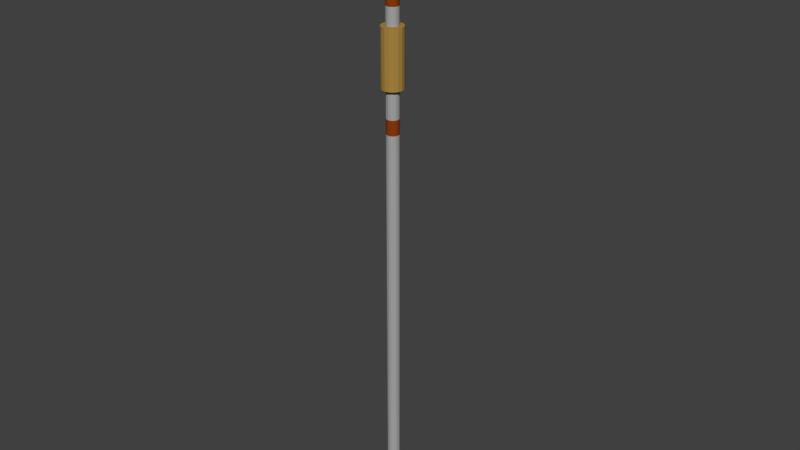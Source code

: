 # Source: Brake_Stick.blend  (saved by Blender 2.79.0; exported with 4.5.12 LTS)
import bpy
from mathutils import Matrix  # noqa: F401  (used for matrix-valued properties, if any)

bpy.ops.wm.read_factory_settings(use_empty=True)
scene = bpy.context.scene
scene.name = 'Scene'

# ---- collections
col_collection_1 = bpy.data.collections.new('Collection 1'); scene.collection.children.link(col_collection_1)

# ---- materials (node trees are filled in below, after node groups)
mat_material_001 = bpy.data.materials.new('Material.001')
mat_material_001.alpha_threshold = 0.0
mat_material_001.use_transparent_shadow = False
mat_material_001.diffuse_color = (0.3824, 0.3824, 0.3824, 1.0)
mat_material_001.roughness = 0.5
mat_material_002 = bpy.data.materials.new('Material.002')
mat_material_002.alpha_threshold = 0.0
mat_material_002.use_transparent_shadow = False
mat_material_002.diffuse_color = (0.2613, 0.04433, 0.0043, 1.0)
mat_material_002.roughness = 0.5
mat_material_003 = bpy.data.materials.new('Material.003')
mat_material_003.alpha_threshold = 0.0
mat_material_003.use_transparent_shadow = False
mat_material_003.diffuse_color = (0.402, 0.2445, 0.05501, 1.0)
mat_material_003.roughness = 0.5
mat_material_004 = bpy.data.materials.new('Material.004')
mat_material_004.alpha_threshold = 0.0
mat_material_004.use_transparent_shadow = False
mat_material_004.diffuse_color = (0.1973, 0.1973, 0.1973, 1.0)
mat_material_004.roughness = 0.5

# ---- material node trees

# ---- world
world_world = bpy.data.worlds.new('World'); scene.world = world_world
world_world.color = (0.05088, 0.05088, 0.05088)
world_world.use_sun_shadow = False
world_world.sun_shadow_jitter_overblur = 0.0
world_world.cycles.sampling_method = 'MANUAL'

# ---- meshes
me_cylinder = bpy.data.meshes.new('Cylinder')
me_cylinder.from_pydata([(1.458e-05, 0.9, -55.64), (1.458e-05, 0.9, -53.84), (0.3444, 0.8315, -55.64), (0.3444, 0.8315, -53.84), (0.6364, 0.6364, -55.64), (0.6364, 0.6364, -53.84), (0.8315, 0.3444, -55.64), (0.8315, 0.3444, -53.84), (0.9, -3.758e-08, -55.64), (0.9, -3.758e-08, -53.84), (0.8315, -0.3444, -55.64), (0.8315, -0.3444, -53.84), (0.6364, -0.6364, -55.64), (0.6364, -0.6364, -53.84), (0.3444, -0.8315, -55.64), (0.3444, -0.8315, -53.84), (1.471e-05, -0.9, -55.64), (1.471e-05, -0.9, -53.84), (-0.3444, -0.8315, -55.64), (-0.3444, -0.8315, -53.84), (-0.6364, -0.6364, -55.64), (-0.6364, -0.6364, -53.84), (-0.8315, -0.3444, -55.64), (-0.8315, -0.3444, -53.84), (-0.9, 1.249e-08, -55.64), (-0.9, 1.249e-08, -53.84), (-0.8315, 0.3444, -55.64), (-0.8315, 0.3444, -53.84), (-0.6364, 0.6364, -55.64), (-0.6364, 0.6364, -53.84), (-0.3444, 0.8315, -55.64), (-0.3444, 0.8315, -53.84), (0.3444, 0.8315, -52.24), (1.464e-05, 0.9, -52.24), (0.6364, 0.6364, -52.24), (0.8315, 0.3444, -52.24), (0.9, -3.758e-08, -52.24), (0.8315, -0.3444, -52.24), (0.6364, -0.6364, -52.24), (0.3444, -0.8315, -52.24), (1.477e-05, -0.9, -52.24), (-0.3444, -0.8315, -52.24), (-0.6364, -0.6364, -52.24), (-0.8315, -0.3444, -52.24), (-0.9, 1.249e-08, -52.24), (-0.8315, 0.3444, -52.24), (-0.6364, 0.6364, -52.24), (-0.3444, 0.8315, -52.24), (0.3444, 0.8315, 1.364), (1.464e-05, 0.9, 1.364), (0.6364, 0.6364, 1.364), (0.8315, 0.3444, 1.364), (0.9, -3.758e-08, 1.364), (0.8315, -0.3444, 1.364), (0.6364, -0.6364, 1.364), (0.3444, -0.8315, 1.364), (1.477e-05, -0.9, 1.364), (-0.3444, -0.8315, 1.364), (-0.6364, -0.6364, 1.364), (-0.8315, -0.3444, 1.364), (-0.9, 1.249e-08, 1.364), (-0.8315, 0.3444, 1.364), (-0.6364, 0.6364, 1.364), (-0.3444, 0.8315, 1.364), (0.3444, 0.8315, 3.463), (1.407e-05, 0.9, 3.463), (0.6364, 0.6364, 3.463), (0.8315, 0.3444, 3.463), (0.9, -3.758e-08, 3.463), (0.8315, -0.3444, 3.463), (0.6364, -0.6364, 3.463), (0.3444, -0.8315, 3.463), (1.42e-05, -0.9, 3.463), (-0.3444, -0.8315, 3.463), (-0.6364, -0.6364, 3.463), (-0.8315, -0.3444, 3.463), (-0.9, 1.249e-08, 3.463), (-0.8315, 0.3444, 3.463), (-0.6364, 0.6364, 3.463), (-0.3444, 0.8315, 3.463), (0.3444, 0.8315, 7.415), (-6.451e-06, 0.9, 7.415), (0.6364, 0.6364, 7.415), (0.8315, 0.3444, 7.415), (0.9, -3.758e-08, 7.415), (0.8315, -0.3444, 7.415), (0.6364, -0.6364, 7.415), (0.3444, -0.8315, 7.415), (-6.315e-06, -0.9, 7.415), (-0.3444, -0.8315, 7.415), (-0.6364, -0.6364, 7.415), (-0.8315, -0.3444, 7.415), (-0.9, 1.249e-08, 7.415), (-0.8315, 0.3444, 7.415), (-0.6364, 0.6364, 7.415), (-0.3444, 0.8315, 7.415), (0.5855, 1.414, 7.415), (-6.502e-06, 1.53, 7.415), (1.082, 1.082, 7.415), (1.414, 0.5855, 7.415), (1.53, -6.929e-08, 7.415), (1.414, -0.5855, 7.415), (1.082, -1.082, 7.415), (0.5855, -1.414, 7.415), (-6.271e-06, -1.53, 7.415), (-0.5855, -1.414, 7.415), (-1.082, -1.082, 7.415), (-1.414, -0.5855, 7.415), (-1.53, 1.583e-08, 7.415), (-1.414, 0.5855, 7.415), (-1.082, 1.082, 7.415), (-0.5855, 1.414, 7.415), (0.5855, 1.414, 15.44), (-9.209e-08, 1.53, 15.44), (1.082, 1.082, 15.44), (1.414, 0.5855, 15.44), (1.53, -6.929e-08, 15.44), (1.414, -0.5855, 15.44), (1.082, -1.082, 15.44), (0.5855, -1.414, 15.44), (1.389e-07, -1.53, 15.44), (-0.5855, -1.414, 15.44), (-1.082, -1.082, 15.44), (-1.414, -0.5855, 15.44), (-1.53, 1.583e-08, 15.44), (-1.414, 0.5855, 15.44), (-1.082, 1.082, 15.44), (-0.5855, 1.414, 15.44), (0.3415, 0.8244, 15.44), (-5.011e-08, 0.8923, 15.44), (0.6309, 0.6309, 15.44), (0.8244, 0.3415, 15.44), (0.8923, -4.169e-08, 15.44), (0.8244, -0.3415, 15.44), (0.6309, -0.6309, 15.44), (0.3415, -0.8244, 15.44), (8.463e-08, -0.8923, 15.44), (-0.3415, -0.8244, 15.44), (-0.6309, -0.6309, 15.44), (-0.8244, -0.3415, 15.44), (-0.8923, 7.954e-09, 15.44), (-0.8244, 0.3415, 15.44), (-0.6309, 0.6309, 15.44), (-0.3415, 0.8244, 15.44), (0.3415, 0.8244, 17.91), (-1.02e-05, 0.8923, 17.91), (0.6309, 0.6309, 17.91), (0.8244, 0.3415, 17.91), (0.8923, -4.169e-08, 17.91), (0.8244, -0.3415, 17.91), (0.6309, -0.6309, 17.91), (0.3415, -0.8244, 17.91), (-1.006e-05, -0.8923, 17.91), (-0.3415, -0.8244, 17.91), (-0.631, -0.6309, 17.91), (-0.8244, -0.3415, 17.91), (-0.8923, 7.954e-09, 17.91), (-0.8244, 0.3415, 17.91), (-0.631, 0.6309, 17.91), (-0.3415, 0.8244, 17.91), (0.3414, 0.8244, 19.77), (-1.745e-05, 0.8923, 19.77), (0.6309, 0.6309, 19.77), (0.8244, 0.3415, 19.77), (0.8923, -4.169e-08, 19.77), (0.8244, -0.3415, 19.77), (0.6309, -0.6309, 19.77), (0.3414, -0.8244, 19.77), (-1.731e-05, -0.8923, 19.77), (-0.3415, -0.8244, 19.77), (-0.631, -0.6309, 19.77), (-0.8244, -0.3415, 19.77), (-0.8923, 7.954e-09, 19.77), (-0.8244, 0.3415, 19.77), (-0.631, 0.6309, 19.77), (-0.3415, 0.8244, 19.77), (0.3415, 0.8244, 22.85), (-1.02e-05, 0.8923, 22.85), (0.6309, 0.6309, 22.85), (0.8244, 0.3415, 22.85), (0.8923, -4.169e-08, 22.85), (0.8244, -0.3415, 22.85), (0.6309, -0.6309, 22.85), (0.3415, -0.8244, 22.85), (-1.006e-05, -0.8923, 22.85), (-0.3415, -0.8244, 22.85), (-0.631, -0.6309, 22.85), (-0.8244, -0.3415, 22.85), (-0.8923, 7.954e-09, 22.85), (-0.8244, 0.3415, 22.85), (-0.631, 0.6309, 22.85), (-0.3415, 0.8244, 22.85), (0.461, 1.113, 22.85), (-1.022e-05, 1.205, 22.85), (0.8518, 0.8518, 22.85), (1.113, 0.461, 22.85), (1.205, -5.284e-08, 22.85), (1.113, -0.461, 22.85), (0.8518, -0.8518, 22.85), (0.461, -1.113, 22.85), (-1.004e-05, -1.205, 22.85), (-0.461, -1.113, 22.85), (-0.8518, -0.8518, 22.85), (-1.113, -0.461, 22.85), (-1.205, 1.418e-08, 22.85), (-1.113, 0.461, 22.85), (-0.8518, 0.8518, 22.85), (-0.461, 1.113, 22.85), (0.3319, 0.6021, 27.79), (-1.231e-05, 0.6021, 27.79), (0.6133, 0.6021, 27.79), (0.8766, 0.6025, 27.79), (0.8767, 2.124e-05, 27.79), (0.8769, -0.6023, 27.79), (0.7359, -0.6021, 27.79), (0.3983, -0.6021, 27.79), (-1.217e-05, -0.6021, 27.79), (-0.3983, -0.6021, 27.79), (-0.8415, -0.6021, 27.79), (-0.8415, -0.6021, 27.79), (-0.8415, 1.889e-08, 27.79), (-0.8415, 0.602, 27.79), (-0.6133, 0.6021, 27.79), (-0.3319, 0.6021, 27.79), (0.3319, 0.1629, 27.79), (-1.231e-05, 0.1629, 27.79), (0.6133, 0.1629, 27.79), (0.8766, 0.163, 27.79), (0.8767, 5.695e-06, 27.79), (0.8769, -0.1629, 27.79), (0.7359, -0.1629, 27.79), (0.3983, -0.1629, 27.79), (-1.217e-05, -0.1629, 27.79), (-0.3983, -0.1629, 27.79), (-0.8415, -0.1629, 27.79), (-0.8415, -0.1629, 27.79), (-0.8415, -4.652e-08, 27.79), (-0.8415, 0.1629, 27.79), (-0.6133, 0.1629, 27.79), (-0.3319, 0.1629, 27.79), (-0.8415, 0.1629, 30.26), (-0.8415, -0.1629, 29.85), (1.241, 0.163, 30.75), (0.8766, 0.163, 29.65), (1.241, -0.1629, 30.75), (0.8769, -0.1629, 29.65), (-0.8415, -0.1629, 30.26), (-0.8415, 0.1629, 29.85), (-0.8415, 0.1629, 30.06), (-0.8415, -0.1629, 29.85), (-0.8415, -0.1629, 29.65), (-0.8415, -0.1629, 29.65), (-0.8415, -0.1629, 30.06), (-0.8415, 0.1629, 29.65), (-0.8415, -0.1629, 30.06), (-0.8415, -0.1629, 30.26), (1.067, 0.163, 30.38), (0.9188, 0.163, 30.04), (0.9191, -0.1629, 30.04), (1.067, -0.1629, 30.38), (-0.8415, 0.1629, 32.12), (1.241, 0.163, 31.63), (1.241, -0.1629, 31.63), (-0.8415, -0.1629, 32.12), (-0.8415, -0.1629, 32.12), (-0.8415, 0.1629, 32.73), (0.7263, 0.163, 32.73), (0.7266, -0.1629, 32.73), (-0.8415, -0.1629, 32.73), (-0.8415, -0.1629, 32.73), (0.9736, -0.1629, 32.0), (0.7884, -0.1629, 32.53), (-0.8415, -0.1629, 32.53), (-0.8415, -0.1629, 32.32), (-0.8415, 0.1629, 32.32), (-0.8415, 0.1629, 32.53), (0.7881, 0.163, 32.53), (0.9733, 0.163, 32.0), (-0.8415, -0.1629, 32.53), (-0.8415, -0.1629, 32.32), (1.457, 0.1633, 30.93), (1.458, -0.1626, 30.93), (1.457, 0.1633, 31.45), (1.458, -0.1626, 31.45), (1.766, 0.1636, 31.03), (1.766, -0.1623, 31.03), (1.766, 0.1636, 31.35), (1.766, -0.1623, 31.35), (2.075, 0.1639, 31.03), (2.075, -0.162, 31.03), (2.075, 0.1639, 31.35), (2.075, -0.162, 31.35), (2.384, 0.1642, 30.89), (2.384, -0.1617, 30.89), (2.384, 0.1642, 31.49), (2.384, -0.1617, 31.49), (2.692, 0.1645, 30.62), (2.693, -0.1614, 30.62), (2.692, 0.1645, 31.76), (2.693, -0.1614, 31.76), (3.125, 0.1649, 29.77), (3.125, -0.161, 29.77), (3.125, 0.1649, 32.61), (3.125, -0.161, 32.61), (3.248, 0.165, 29.65), (3.248, -0.1609, 29.65), (3.248, 0.165, 32.73), (3.248, -0.1609, 32.73), (3.402, 0.1652, 29.6), (3.402, -0.1607, 29.6), (3.402, 0.1652, 32.78), (3.402, -0.1607, 32.78), (3.773, 0.1658, 29.6), (3.773, -0.1601, 29.6), (3.773, 0.1658, 32.78), (3.773, -0.1601, 32.78), (3.874, 0.1658, 29.76), (3.874, -0.1601, 29.76), (3.874, 0.1658, 32.62), (3.874, -0.1601, 32.62), (-0.8415, 0.1629, 33.35), (0.7263, 0.163, 33.35), (0.7266, -0.1629, 33.35), (-0.8415, -0.1629, 33.35), (-0.8415, -0.1629, 33.35)], [], [(0, 1, 3, 2), (2, 3, 5, 4), (4, 5, 7, 6), (6, 7, 9, 8), (8, 9, 11, 10), (10, 11, 13, 12), (12, 13, 15, 14), (14, 15, 17, 16), (16, 17, 19, 18), (18, 19, 21, 20), (20, 21, 23, 22), (22, 23, 25, 24), (24, 25, 27, 26), (26, 27, 29, 28), (13, 11, 37, 38), (28, 29, 31, 30), (30, 31, 1, 0), (0, 2, 4, 6, 8, 10, 12, 14, 16, 18, 20, 22, 24, 26, 28, 30), (38, 37, 53, 54), (23, 21, 42, 43), (1, 31, 47, 33), (9, 7, 35, 36), (19, 17, 40, 41), (29, 27, 45, 46), (5, 3, 32, 34), (15, 13, 38, 39), (25, 23, 43, 44), (11, 9, 36, 37), (21, 19, 41, 42), (31, 29, 46, 47), (7, 5, 34, 35), (17, 15, 39, 40), (3, 1, 33, 32), (27, 25, 44, 45), (59, 58, 74, 75), (46, 45, 61, 62), (39, 38, 54, 55), (47, 46, 62, 63), (40, 39, 55, 56), (32, 33, 49, 48), (33, 47, 63, 49), (41, 40, 56, 57), (34, 32, 48, 50), (42, 41, 57, 58), (35, 34, 50, 51), (43, 42, 58, 59), (36, 35, 51, 52), (44, 43, 59, 60), (37, 36, 52, 53), (45, 44, 60, 61), (65, 79, 95, 81), (52, 51, 67, 68), (60, 59, 75, 76), (53, 52, 68, 69), (61, 60, 76, 77), (54, 53, 69, 70), (62, 61, 77, 78), (55, 54, 70, 71), (63, 62, 78, 79), (56, 55, 71, 72), (48, 49, 65, 64), (49, 63, 79, 65), (57, 56, 72, 73), (50, 48, 64, 66), (58, 57, 73, 74), (51, 50, 66, 67), (94, 93, 109, 110), (73, 72, 88, 89), (66, 64, 80, 82), (74, 73, 89, 90), (67, 66, 82, 83), (75, 74, 90, 91), (68, 67, 83, 84), (76, 75, 91, 92), (69, 68, 84, 85), (77, 76, 92, 93), (70, 69, 85, 86), (78, 77, 93, 94), (71, 70, 86, 87), (79, 78, 94, 95), (72, 71, 87, 88), (64, 65, 81, 80), (100, 99, 115, 116), (87, 86, 102, 103), (95, 94, 110, 111), (88, 87, 103, 104), (80, 81, 97, 96), (81, 95, 111, 97), (89, 88, 104, 105), (82, 80, 96, 98), (90, 89, 105, 106), (83, 82, 98, 99), (91, 90, 106, 107), (84, 83, 99, 100), (92, 91, 107, 108), (85, 84, 100, 101), (93, 92, 108, 109), (86, 85, 101, 102), (121, 120, 136, 137), (108, 107, 123, 124), (101, 100, 116, 117), (109, 108, 124, 125), (102, 101, 117, 118), (110, 109, 125, 126), (103, 102, 118, 119), (111, 110, 126, 127), (104, 103, 119, 120), (96, 97, 113, 112), (97, 111, 127, 113), (105, 104, 120, 121), (98, 96, 112, 114), (106, 105, 121, 122), (99, 98, 114, 115), (107, 106, 122, 123), (142, 141, 157, 158), (114, 112, 128, 130), (122, 121, 137, 138), (115, 114, 130, 131), (123, 122, 138, 139), (116, 115, 131, 132), (124, 123, 139, 140), (117, 116, 132, 133), (125, 124, 140, 141), (118, 117, 133, 134), (126, 125, 141, 142), (119, 118, 134, 135), (127, 126, 142, 143), (120, 119, 135, 136), (112, 113, 129, 128), (113, 127, 143, 129), (148, 147, 163, 164), (135, 134, 150, 151), (143, 142, 158, 159), (136, 135, 151, 152), (128, 129, 145, 144), (129, 143, 159, 145), (137, 136, 152, 153), (130, 128, 144, 146), (138, 137, 153, 154), (131, 130, 146, 147), (139, 138, 154, 155), (132, 131, 147, 148), (140, 139, 155, 156), (133, 132, 148, 149), (141, 140, 156, 157), (134, 133, 149, 150), (169, 168, 184, 185), (156, 155, 171, 172), (149, 148, 164, 165), (157, 156, 172, 173), (150, 149, 165, 166), (158, 157, 173, 174), (151, 150, 166, 167), (159, 158, 174, 175), (152, 151, 167, 168), (144, 145, 161, 160), (145, 159, 175, 161), (153, 152, 168, 169), (146, 144, 160, 162), (154, 153, 169, 170), (147, 146, 162, 163), (155, 154, 170, 171), (190, 189, 205, 206), (162, 160, 176, 178), (170, 169, 185, 186), (163, 162, 178, 179), (171, 170, 186, 187), (164, 163, 179, 180), (172, 171, 187, 188), (165, 164, 180, 181), (173, 172, 188, 189), (166, 165, 181, 182), (174, 173, 189, 190), (167, 166, 182, 183), (175, 174, 190, 191), (168, 167, 183, 184), (160, 161, 177, 176), (161, 175, 191, 177), (204, 203, 219, 220), (183, 182, 198, 199), (191, 190, 206, 207), (184, 183, 199, 200), (176, 177, 193, 192), (177, 191, 207, 193), (185, 184, 200, 201), (178, 176, 192, 194), (186, 185, 201, 202), (179, 178, 194, 195), (187, 186, 202, 203), (180, 179, 195, 196), (188, 187, 203, 204), (181, 180, 196, 197), (189, 188, 204, 205), (182, 181, 197, 198), (210, 208, 224, 226), (197, 196, 212, 213), (205, 204, 220, 221), (198, 197, 213, 214), (206, 205, 221, 222), (199, 198, 214, 215), (207, 206, 222, 223), (200, 199, 215, 216), (192, 193, 209, 208), (193, 207, 223, 209), (201, 200, 216, 217), (194, 192, 208, 210), (202, 201, 217, 218), (195, 194, 210, 211), (203, 202, 218, 219), (196, 195, 211, 212), (234, 233, 232, 231, 230, 229, 245, 250), (218, 217, 233, 234), (211, 210, 226, 227), (219, 218, 234, 235), (212, 211, 227, 228), (220, 219, 235, 236), (213, 212, 228, 229), (221, 220, 236, 237), (214, 213, 229, 230), (222, 221, 237, 238), (215, 214, 230, 231), (223, 222, 238, 239), (216, 215, 231, 232), (208, 209, 225, 224), (209, 223, 239, 225), (217, 216, 232, 233), (254, 259, 244, 246), (249, 241, 254, 252), (248, 252, 255, 240), (243, 253, 247, 257), (258, 257, 256, 259), (259, 256, 242, 244), (257, 247, 248, 256), (251, 250, 241, 249), (255, 246, 263, 264), (235, 234, 250, 251), (225, 239, 238, 237, 253, 243, 227, 226, 224), (245, 243, 257, 258), (252, 254, 246, 255), (253, 251, 249, 247), (229, 228, 227, 243, 245), (256, 248, 240, 242), (237, 236, 235, 251, 253), (247, 249, 252, 248), (250, 245, 258, 241), (241, 258, 259, 254), (272, 271, 267, 268), (240, 255, 264, 260), (246, 244, 262, 263), (242, 240, 260, 261), (242, 261, 282, 280), (269, 268, 323, 324), (276, 275, 265, 266), (278, 272, 268, 269), (271, 276, 266, 267), (275, 278, 269, 265), (260, 264, 279, 274), (274, 279, 278, 275), (262, 261, 277, 270), (270, 277, 276, 271), (264, 263, 273, 279), (279, 273, 272, 278), (261, 260, 274, 277), (277, 274, 275, 276), (263, 262, 270, 273), (273, 270, 271, 272), (283, 281, 285, 287), (261, 262, 283, 282), (262, 244, 281, 283), (244, 242, 280, 281), (284, 286, 290, 288), (281, 280, 284, 285), (280, 282, 286, 284), (282, 283, 287, 286), (290, 291, 295, 294), (286, 287, 291, 290), (287, 285, 289, 291), (285, 284, 288, 289), (295, 293, 297, 299), (291, 289, 293, 295), (289, 288, 292, 293), (288, 290, 294, 292), (296, 298, 302, 300), (293, 292, 296, 297), (292, 294, 298, 296), (294, 295, 299, 298), (303, 301, 305, 307), (298, 299, 303, 302), (299, 297, 301, 303), (297, 296, 300, 301), (307, 305, 309, 311), (301, 300, 304, 305), (300, 302, 306, 304), (302, 303, 307, 306), (308, 310, 314, 312), (305, 304, 308, 309), (304, 306, 310, 308), (306, 307, 311, 310), (315, 313, 317, 319), (310, 311, 315, 314), (311, 309, 313, 315), (309, 308, 312, 313), (317, 316, 318, 319), (313, 312, 316, 317), (312, 314, 318, 316), (314, 315, 319, 318), (321, 320, 324, 323, 322), (267, 266, 321, 322), (265, 269, 324, 320), (268, 267, 322, 323), (266, 265, 320, 321)])
me_cylinder.polygons.foreach_set('material_index', [0, 0, 0, 0, 0, 0, 0, 0, 0, 0, 0, 0, 0, 0, 1, 0, 0, 0, 0, 1, 1, 1, 1, 1, 1, 1, 1, 1, 1, 1, 1, 1, 1, 1, 1, 0, 0, 0, 0, 0, 0, 0, 0, 0, 0, 0, 0, 0, 0, 0, 0, 1, 1, 1, 1, 1, 1, 1, 1, 1, 1, 1, 1, 1, 1, 1, 2, 0, 0, 0, 0, 0, 0, 0, 0, 0, 0, 0, 0, 0, 0, 0, 2, 2, 2, 2, 2, 2, 2, 2, 2, 2, 2, 2, 2, 2, 2, 2, 2, 2, 2, 2, 2, 2, 2, 2, 2, 2, 2, 2, 2, 2, 2, 2, 0, 2, 2, 2, 2, 2, 2, 2, 2, 2, 2, 2, 2, 2, 2, 2, 1, 0, 0, 0, 0, 0, 0, 0, 0, 0, 0, 0, 0, 0, 0, 0, 0, 1, 1, 1, 1, 1, 1, 1, 1, 1, 1, 1, 1, 1, 1, 1, 3, 0, 0, 0, 0, 0, 0, 0, 0, 0, 0, 0, 0, 0, 0, 0, 3, 3, 3, 3, 3, 3, 3, 3, 3, 3, 3, 3, 3, 3, 3, 3, 3, 3, 3, 3, 3, 3, 3, 3, 3, 3, 3, 3, 3, 3, 3, 3, 3, 3, 3, 3, 3, 3, 3, 3, 3, 3, 3, 3, 3, 3, 3, 3, 3, 3, 3, 3, 3, 3, 3, 3, 3, 3, 3, 3, 3, 3, 3, 3, 3, 3, 3, 3, 3, 3, 3, 3, 3, 3, 3, 3, 3, 3, 3, 3, 3, 3, 3, 3, 3, 3, 3, 3, 3, 3, 3, 3, 3, 3, 3, 3, 3, 3, 3, 3, 3, 3, 3, 3, 3, 3, 3, 3, 3, 3, 3, 3, 3, 3, 3, 3, 3, 3, 3, 3, 3, 3, 3, 3, 3, 3, 3, 3, 3, 3, 3, 3, 3])
me_cylinder.materials.append(mat_material_001)
me_cylinder.materials.append(mat_material_002)
me_cylinder.materials.append(mat_material_003)
me_cylinder.materials.append(mat_material_004)
me_cylinder.use_remesh_preserve_volume = False
me_cylinder.use_remesh_preserve_attributes = False
me_cylinder.use_mirror_vertex_groups = False
me_cylinder.update()

# ---- objects
ob_brake_stick = bpy.data.objects.new('brake_stick', me_cylinder)

# ---- transforms, parenting, visibility, modifiers, constraints
ob_brake_stick.location = (0.0, 0.0, 0.5)
ob_brake_stick.scale = (0.01619, 0.01619, 0.01619)
ob_brake_stick.lineart.crease_threshold = 0.0

# ---- collection membership
col_collection_1.objects.link(ob_brake_stick)

# ---- scene / render settings (as saved in the file)
scene.frame_start = 1; scene.frame_end = 250; scene.frame_set(1)
scene.render.engine = 'BLENDER_EEVEE_NEXT'
scene.render.resolution_percentage = 50
scene.render.dither_intensity = 0.0
scene.cycles.use_denoising = False
scene.cycles.samples = 128
scene.cycles.sampling_pattern = 'TABULATED_SOBOL'
scene.cycles.use_adaptive_sampling = False
scene.cycles.use_light_tree = False
scene.cycles.blur_glossy = 0.0
scene.cycles.sample_clamp_indirect = 0.0
scene.view_settings.view_transform = 'Standard'
bpy.context.view_layer.update()

# ---- added for rendering (the .blend has no active camera and no usable light): camera, sun
cam_auto = bpy.data.cameras.new('AutoCamera')
cam_auto.lens = 50.0
cam_auto.sensor_width = 36.0
cam_auto.clip_end = 1000.0
ob_auto_camera = bpy.data.objects.new('AutoCamera', cam_auto)
scene.collection.objects.link(ob_auto_camera)
ob_auto_camera.location = (1.35561, -1.60396, 1.38881)
ob_auto_camera.rotation_euler = (1.09748, -7.21219e-08, 0.694738)
scene.camera = ob_auto_camera
light_auto_sun = bpy.data.lights.new('AutoSun', 'SUN')
light_auto_sun.energy = 3.0
light_auto_sun.angle = 0.0523599
ob_auto_sun = bpy.data.objects.new('AutoSun', light_auto_sun)
scene.collection.objects.link(ob_auto_sun)
ob_auto_sun.rotation_euler = (0.872665, 0.174533, 0.523599)
bpy.context.view_layer.update()
